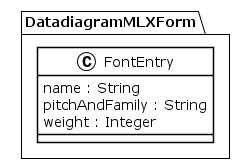

The diagram above was rendered by PlantUML. Its source (embedded in the PNG):
@startuml
!theme plain
package DatadiagramMLXForm {
class FontEntry {
	 name : String
	 pitchAndFamily : String
	 weight : Integer
}
}
@enduml